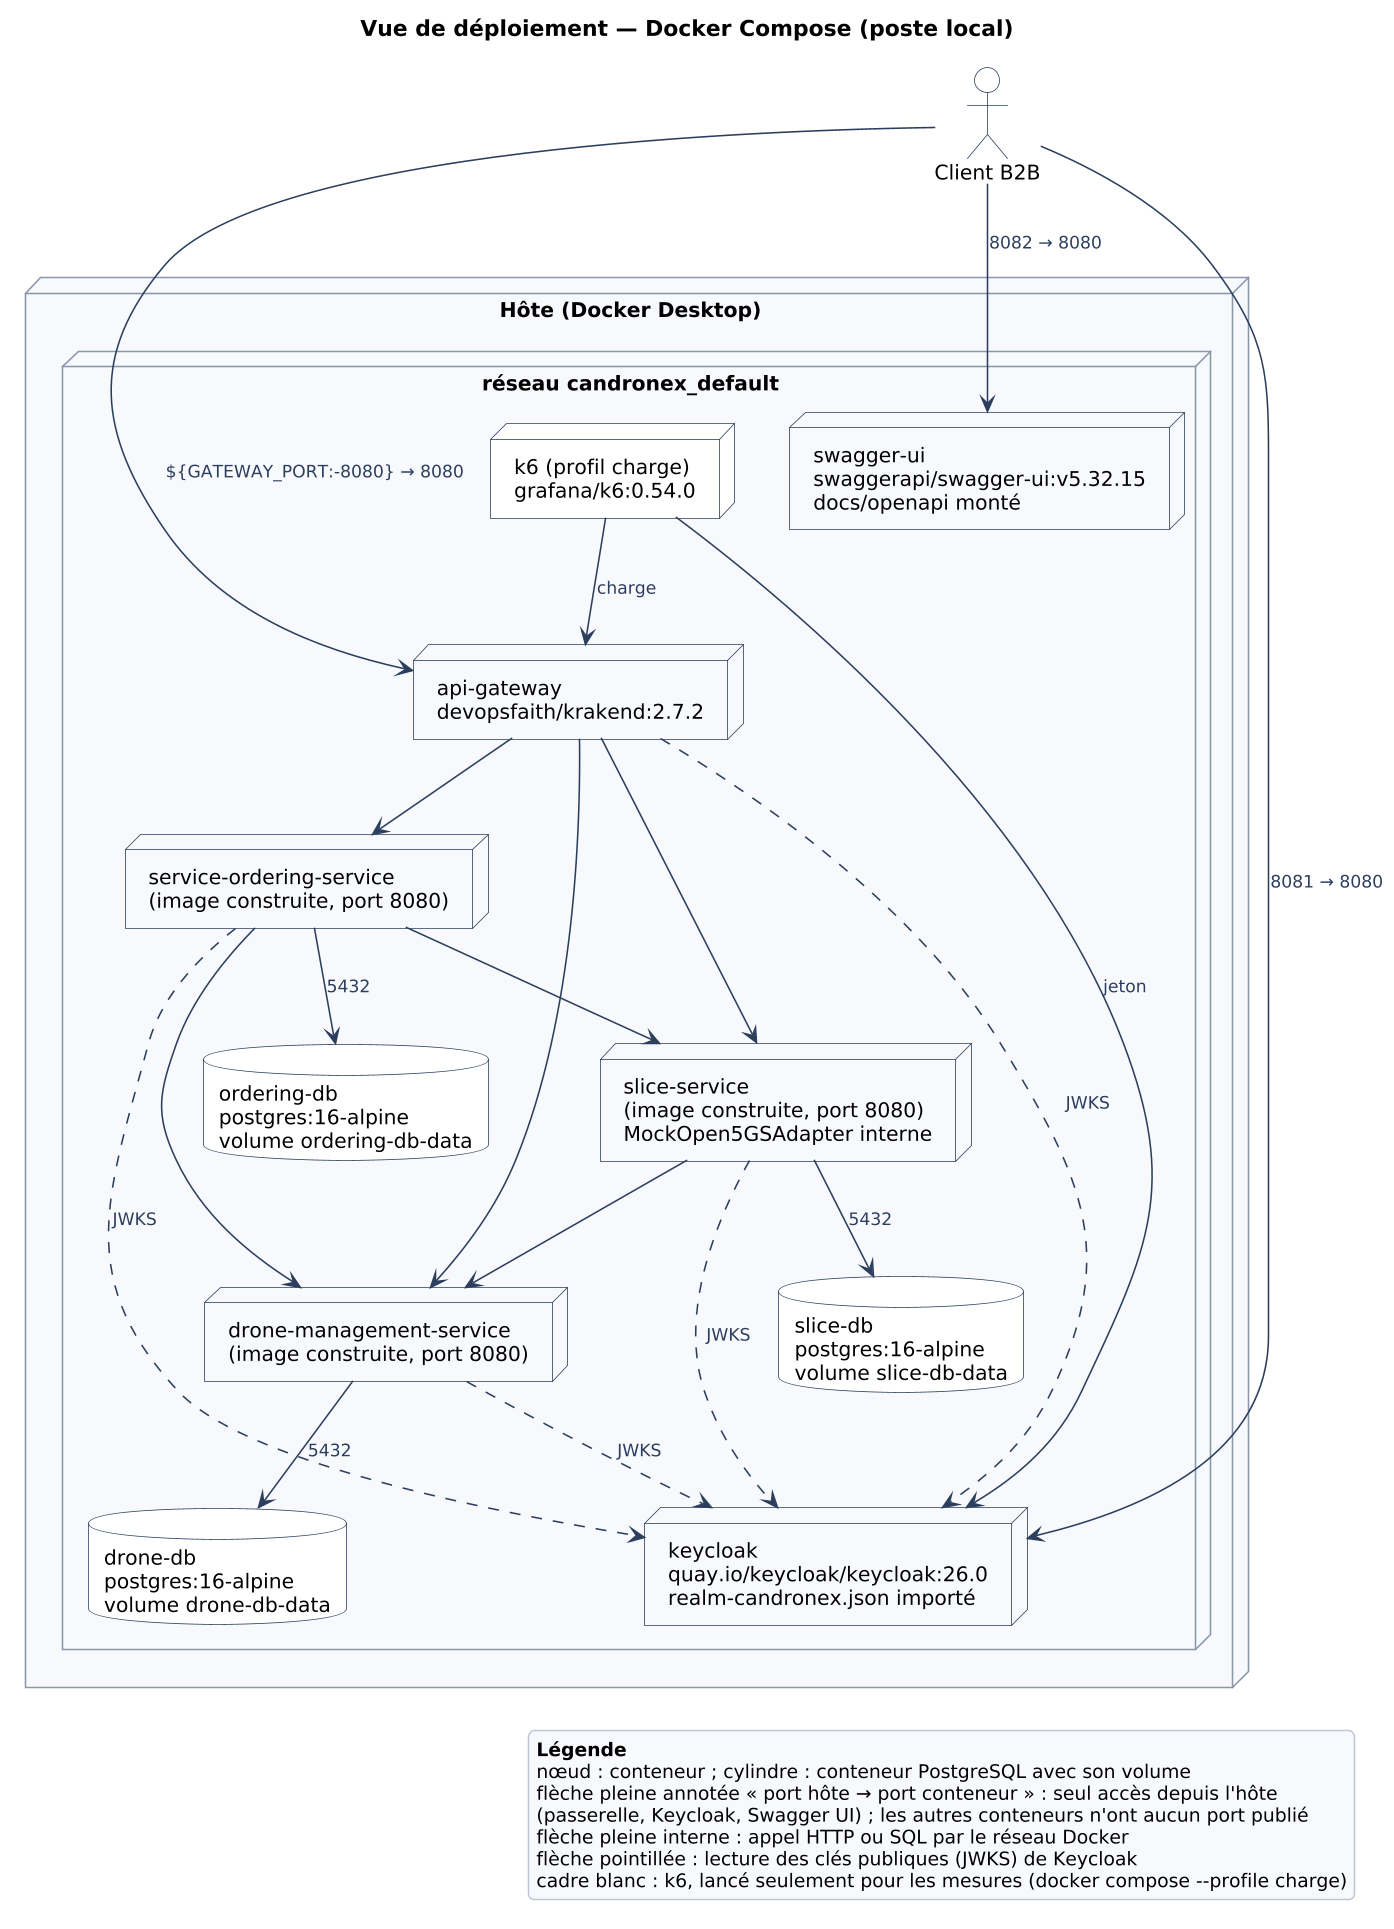

The diagram above was rendered by PlantUML. Its source (embedded in the PNG):
@startuml deploiement
skinparamlocked dpi 150
!include commun.iuml
title Vue de déploiement — Docker Compose (poste local)

node "Hôte (Docker Desktop)" as Hote {
  node "réseau candronex_default" as Reseau {
    node "api-gateway\ndevopsfaith/krakend:2.7.2" as GW
    node "keycloak\nquay.io/keycloak/keycloak:26.0\nrealm-candronex.json importé" as KC
    node "swagger-ui\nswaggerapi/swagger-ui:v5.32.15\ndocs/openapi monté" as SW
    node "drone-management-service\n(image construite, port 8080)" as Drone
    node "service-ordering-service\n(image construite, port 8080)" as Ordering
    node "slice-service\n(image construite, port 8080)\nMockOpen5GSAdapter interne" as Slice
    database "drone-db\npostgres:16-alpine\nvolume drone-db-data" as DbDrone
    database "ordering-db\npostgres:16-alpine\nvolume ordering-db-data" as DbOrdering
    database "slice-db\npostgres:16-alpine\nvolume slice-db-data" as DbSlice
    node "k6 (profil charge)\ngrafana/k6:0.54.0" as K6 #FFFFFF
  }
}

actor "Client B2B" as Client
Client --> GW : ${GATEWAY_PORT:-8080} → 8080
Client --> KC : 8081 → 8080
Client --> SW : 8082 → 8080

GW --> Drone
GW --> Ordering
GW --> Slice
Ordering --> Drone
Ordering --> Slice
Slice --> Drone
Drone --> DbDrone : 5432
Ordering --> DbOrdering : 5432
Slice --> DbSlice : 5432
GW ..> KC : JWKS
Drone ..> KC : JWKS
Ordering ..> KC : JWKS
Slice ..> KC : JWKS
K6 --> GW : charge
K6 --> KC : jeton

legend right
  **Légende**
  nœud : conteneur ; cylindre : conteneur PostgreSQL avec son volume
  flèche pleine annotée « port hôte → port conteneur » : seul accès depuis l'hôte
  (passerelle, Keycloak, Swagger UI) ; les autres conteneurs n'ont aucun port publié
  flèche pleine interne : appel HTTP ou SQL par le réseau Docker
  flèche pointillée : lecture des clés publiques (JWKS) de Keycloak
  cadre blanc : k6, lancé seulement pour les mesures (docker compose --profile charge)
endlegend
@enduml